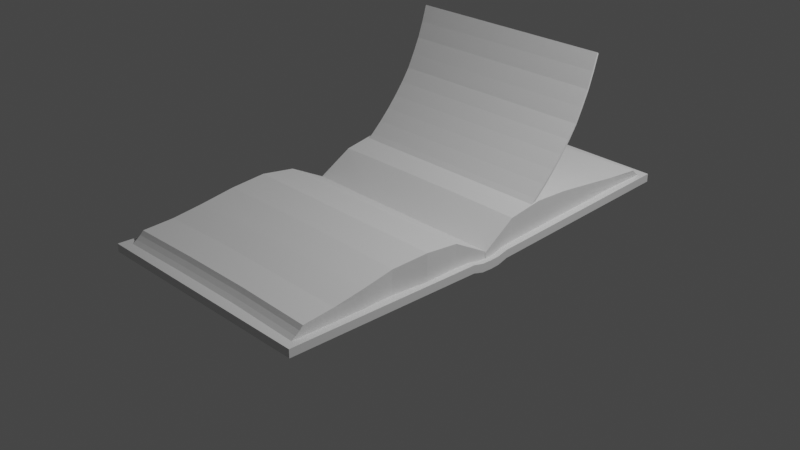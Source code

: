 # Source: BPW2_MagicBook.blend  (saved by Blender 2.93.21; exported with 4.5.12 LTS)
import bpy
from mathutils import Matrix  # noqa: F401  (used for matrix-valued properties, if any)

bpy.ops.wm.read_factory_settings(use_empty=True)
scene = bpy.context.scene
scene.name = 'Scene'

# ---- collections
col_collection = bpy.data.collections.new('Collection'); scene.collection.children.link(col_collection)

# ---- materials (node trees are filled in below, after node groups)
mat_material = bpy.data.materials.new('Material')
mat_material.alpha_threshold = 0.0
mat_material.use_transparent_shadow = False
mat_material.line_color = (0.0, 0.0, 0.0, 1.0)

# ---- material node trees
mat_material.use_nodes = True; mat_material.node_tree.nodes.clear()
_N = mat_material.node_tree.nodes; _L = mat_material.node_tree.links
n0 = _N.new('ShaderNodeOutputMaterial'); n0.name = 'Material Output'; n0.location = (300, 300)
n1 = _N.new('ShaderNodeBsdfPrincipled'); n1.name = 'Principled BSDF'; n1.location = (10, 300)
n1.distribution = 'GGX'
n1.subsurface_method = 'BURLEY'
n1.inputs[2].default_value = 0.4
n1.inputs[3].default_value = 1.45
n1.inputs[27].default_value = (0.0, 0.0, 0.0, 1.0)
n1.inputs[28].default_value = 1.0
_L.new(n1.outputs[0], n0.inputs[0])
n0.is_active_output = True

# ---- world
world_world = bpy.data.worlds.new('World'); scene.world = world_world
world_world.use_nodes = True; world_world.node_tree.nodes.clear()
_N = world_world.node_tree.nodes; _L = world_world.node_tree.links
n0 = _N.new('ShaderNodeOutputWorld'); n0.name = 'World Output'; n0.location = (300, 300)
n1 = _N.new('ShaderNodeBackground'); n1.name = 'Background'; n1.location = (10, 300)
n1.inputs[0].default_value = (0.05088, 0.05088, 0.05088, 1.0)
_L.new(n1.outputs[0], n0.inputs[0])
n0.is_active_output = True
world_world.color = (0.05088, 0.05088, 0.05088)
world_world.use_sun_shadow = False
world_world.sun_shadow_jitter_overblur = 0.0

# ---- cameras
cam_camera = bpy.data.cameras.new('Camera')
cam_camera.clip_end = 100.0
cam_camera.ortho_scale = 7.314

# ---- lights
light_light = bpy.data.lights.new('Light', 'POINT')
light_light.transmission_factor = 0.0
light_light.energy = 1000.0
light_light.shadow_soft_size = 0.1
light_light.shadow_maximum_resolution = 0.006
light_light.use_absolute_resolution = True

# ---- meshes
me_cube_002 = bpy.data.meshes.new('Cube.002')
me_cube_002.from_pydata([(1.0, 1.034, 4.325), (1.0, 1.034, 2.325), (0.9836, -1.042, 4.326), (0.9836, -1.042, 2.326), (-1.017, 0.9993, 2.771), (-1.017, 0.9993, 0.7708), (-1.0, -1.034, 2.766), (-1.0, -1.034, 0.7664), (0.09287, 1.0, -1.0), (0.04399, 1.0, -1.759), (-4.371e-08, 1.0, -1.873), (-0.04399, 1.0, -1.759), (-0.09287, 1.0, -1.0), (0.09287, -1.0, 1.0), (0.04399, -1.0, 0.3467), (-4.371e-08, -1.0, 0.2606), (-0.04399, -1.0, 0.3467), (-0.09287, -1.0, 1.0), (-0.09287, -1.0, -1.0), (-0.04399, -1.0, -1.759), (4.272e-08, -1.0, -1.873), (0.04399, -1.0, -1.759), (0.09287, -1.0, -1.0), (-0.09287, 1.0, 1.0), (-0.04399, 1.0, 0.3467), (4.272e-08, 1.0, 0.2606), (0.04399, 1.0, 0.3467), (0.09287, 1.0, 1.0)], [], [(23, 4, 6, 17), (18, 17, 6, 7), (7, 6, 4, 5), (8, 1, 3, 22), (1, 0, 2, 3), (8, 27, 0, 1), (5, 4, 23, 12), (12, 23, 24, 11), (11, 24, 25, 10), (10, 25, 26, 9), (9, 26, 27, 8), (5, 12, 18, 7), (12, 11, 19, 18), (11, 10, 20, 19), (10, 9, 21, 20), (9, 8, 22, 21), (3, 2, 13, 22), (22, 13, 14, 21), (21, 14, 15, 20), (20, 15, 16, 19), (19, 16, 17, 18), (0, 27, 13, 2), (27, 26, 14, 13), (26, 25, 15, 14), (25, 24, 16, 15), (24, 23, 17, 16)])
_uv = me_cube_002.uv_layers.new(name='UVMap')
_uv.uv.foreach_set('vector', [0.8333, 0.5, 0.875, 0.5, 0.875, 0.75, 0.8333, 0.75, 0.375, 0.9583, 0.625, 0.9583, 0.625, 1.0, 0.375, 1.0, 0.375, 0.0, 0.625, 0.0, 0.625, 0.25, 0.375, 0.25, 0.3333, 0.5, 0.375, 0.5, 0.375, 0.75, 0.3333, 0.75, 0.375, 0.5, 0.625, 0.5, 0.625, 0.75, 0.375, 0.75, 0.375, 0.4583, 0.625, 0.4583, 0.625, 0.5, 0.375, 0.5, 0.375, 0.25, 0.625, 0.25, 0.625, 0.2917, 0.375, 0.2917, 0.375, 0.2917, 0.625, 0.2917, 0.625, 0.3333, 0.375, 0.3333, 0.375, 0.3333, 0.625, 0.3333, 0.625, 0.375, 0.375, 0.375, 0.375, 0.375, 0.625, 0.375, 0.625, 0.4167, 0.375, 0.4167, 0.375, 0.4167, 0.625, 0.4167, 0.625, 0.4583, 0.375, 0.4583, 0.125, 0.5, 0.1667, 0.5, 0.1667, 0.75, 0.125, 0.75, 0.1667, 0.5, 0.2083, 0.5, 0.2083, 0.75, 0.1667, 0.75, 0.2083, 0.5, 0.25, 0.5, 0.25, 0.75, 0.2083, 0.75, 0.25, 0.5, 0.2917, 0.5, 0.2917, 0.75, 0.25, 0.75, 0.2917, 0.5, 0.3333, 0.5, 0.3333, 0.75, 0.2917, 0.75, 0.375, 0.75, 0.625, 0.75, 0.625, 0.7917, 0.375, 0.7917, 0.375, 0.7917, 0.625, 0.7917, 0.625, 0.8333, 0.375, 0.8333, 0.375, 0.8333, 0.625, 0.8333, 0.625, 0.875, 0.375, 0.875, 0.375, 0.875, 0.625, 0.875, 0.625, 0.9167, 0.375, 0.9167, 0.375, 0.9167, 0.625, 0.9167, 0.625, 0.9583, 0.375, 0.9583, 0.625, 0.5, 0.6667, 0.5, 0.6667, 0.75, 0.625, 0.75, 0.6667, 0.5, 0.7083, 0.5, 0.7083, 0.75, 0.6667, 0.75, 0.7083, 0.5, 0.75, 0.5, 0.75, 0.75, 0.7083, 0.75, 0.75, 0.5, 0.7917, 0.5, 0.7917, 0.75, 0.75, 0.75, 0.7917, 0.5, 0.8333, 0.5, 0.8333, 0.75, 0.7917, 0.75])
me_cube_002.materials.append(mat_material)
me_cube_002.use_remesh_preserve_volume = False
me_cube_002.use_remesh_preserve_attributes = False
me_cube_002.use_mirror_vertex_groups = False
me_cube_002.update()
me_cube_003 = bpy.data.meshes.new('Cube.003')
me_cube_003.from_pydata([(-1.033, -1.215, -1.015), (-0.9162, -1.214, 0.3068), (-1.056, 1.16, -1.03), (-0.9398, 1.16, 0.2924), (0.9954, -1.191, -1.002), (0.9958, -1.19, -0.1054), (0.995, 1.19, -1.002), (0.9968, 1.19, -0.1047), (-1.033, 0.3959, -1.015), (-1.021, -0.3762, -1.009), (-0.9825, -1.215, -0.5553), (-0.9453, -1.215, -0.1356), (-0.906, -0.378, 0.3131), (-0.9162, 0.3959, 0.3068), (-0.9689, 1.16, -0.15), (-1.006, 1.16, -0.5697), (0.6334, 1.182, -0.7122), (-0.3802, 1.138, -0.874), (-0.3825, 1.138, 1.453), (0.6298, 1.182, 2.234), (0.9963, 1.19, -0.4307), (0.9958, 1.19, -0.7479), (0.9925, -0.3959, -1.004), (0.9925, 0.3959, -1.004), (0.9941, 0.3959, -0.1064), (0.9941, -0.3959, -0.1064), (0.9963, -1.191, -0.4307), (0.9961, -1.191, -0.7477), (-0.3425, -1.202, -0.851), (0.6504, -1.185, -0.7018), (0.6468, -1.185, 2.244), (-0.3448, -1.202, 1.477), (0.6298, 0.3959, 2.234), (0.6298, -0.3959, 2.234), (-0.3448, 0.3959, 1.477), (-0.3448, -0.3959, 1.477), (-0.3425, 0.3959, -0.851), (-0.3425, -0.3959, -0.851), (0.6334, 0.3959, -0.7122), (0.6334, -0.3959, -0.7122), (0.6478, -1.185, 0.6716), (-0.3441, -1.202, 0.1351), (0.6472, -1.185, 1.461), (-0.3446, -1.202, 0.809), (0.9932, 0.3959, -0.7495), (0.9932, -0.3959, -0.7495), (0.9936, 0.3959, -0.4323), (0.9936, -0.3959, -0.4323), (-0.3818, 1.138, 0.112), (0.6308, 1.182, 0.6612), (-0.3823, 1.138, 0.786), (0.6302, 1.182, 1.45), (-0.9714, -0.3765, -0.5485), (-0.9825, 0.3959, -0.5553), (-0.9345, -0.3771, -0.129), (-0.9453, 0.3959, -0.1356), (0.3066, 1.185, -0.7135), (0.3018, 1.185, 2.661), (0.3141, -1.206, -0.7089), (0.3091, -1.205, 2.666), (0.3018, 0.3959, 2.661), (0.3018, -0.3959, 2.661), (0.3066, 0.3959, -0.7135), (0.3066, -0.3959, -0.7135), (0.3107, -1.205, 0.8893), (0.3098, -1.205, 1.78), (0.3033, 1.185, 0.8848), (0.3025, 1.185, 1.776), (-0.0378, 1.164, -0.767), (-0.03852, -1.181, 2.189), (-0.02074, 0.3959, -0.7566), (-0.02074, -0.3959, -0.7566), (-0.03754, -1.181, 0.6108), (-0.0381, -1.181, 1.402), (-0.04079, 1.165, 2.188), (-0.03488, -1.181, -0.7652), (-0.02439, 0.3959, 2.198), (-0.02439, -0.3959, 2.198), (-0.04055, 1.164, 0.609), (-0.04123, 1.164, 1.4), (-0.709, 1.159, -0.9894), (-0.6251, -1.205, 0.7656), (-0.6593, 1.145, 0.7447), (-0.6831, -1.209, -0.9736), (-0.6251, 0.3959, 0.7656), (-0.6251, -0.3959, 0.7656), (-0.6831, 0.3959, -0.9736), (-0.6798, -0.3901, -0.9715), (-0.6581, -1.208, -0.3911), (-0.6396, -1.207, 0.1882), (-0.6894, 1.15, -0.4103), (-0.6734, 1.146, 0.1675)], [], [(55, 13, 3, 14), (51, 19, 7, 20), (47, 25, 5, 26), (89, 81, 1, 11), (39, 22, 4, 29), (85, 12, 1, 81), (25, 33, 30, 5), (77, 35, 31, 69), (7, 19, 32, 24), (24, 32, 33, 25), (74, 18, 34, 76), (76, 34, 35, 77), (82, 3, 13, 84), (84, 13, 12, 85), (87, 37, 28, 83), (63, 39, 29, 58), (80, 17, 36, 86), (86, 36, 37, 87), (56, 16, 38, 62), (62, 38, 39, 63), (16, 6, 23, 38), (38, 23, 22, 39), (83, 88, 10, 0), (88, 89, 11, 10), (4, 27, 40, 29), (75, 72, 41, 28), (27, 26, 42, 40), (72, 73, 43, 41), (26, 5, 30, 42), (73, 69, 31, 43), (22, 45, 27, 4), (45, 47, 26, 27), (6, 21, 44, 23), (23, 44, 45, 22), (21, 20, 46, 44), (44, 46, 47, 45), (20, 7, 24, 46), (46, 24, 25, 47), (16, 49, 21, 6), (49, 51, 20, 21), (80, 90, 48, 17), (56, 66, 49, 16), (90, 91, 50, 48), (66, 67, 51, 49), (91, 82, 18, 50), (67, 57, 19, 51), (8, 53, 15, 2), (53, 55, 14, 15), (0, 10, 52, 9), (9, 52, 53, 8), (10, 11, 54, 52), (52, 54, 55, 53), (11, 1, 12, 54), (54, 12, 13, 55), (79, 74, 57, 67), (78, 79, 67, 66), (68, 78, 66, 56), (42, 30, 59, 65), (40, 42, 65, 64), (29, 40, 64, 58), (70, 62, 63, 71), (68, 56, 62, 70), (71, 63, 58, 75), (32, 60, 61, 33), (19, 57, 60, 32), (33, 61, 59, 30), (37, 71, 75, 28), (17, 68, 70, 36), (36, 70, 71, 37), (17, 48, 78, 68), (48, 50, 79, 78), (50, 18, 74, 79), (65, 59, 69, 73), (64, 65, 73, 72), (58, 64, 72, 75), (60, 76, 77, 61), (57, 74, 76, 60), (61, 77, 69, 59), (14, 3, 82, 91), (15, 14, 91, 90), (2, 15, 90, 80), (41, 43, 89, 88), (28, 41, 88, 83), (8, 86, 87, 9), (2, 80, 86, 8), (9, 87, 83, 0), (34, 84, 85, 35), (18, 82, 84, 34), (35, 85, 81, 31), (43, 31, 81, 89)])
_uv = me_cube_003.uv_layers.new(name='UVMap')
_uv.uv.foreach_set('vector', [0.5417, 0.1667, 0.625, 0.1667, 0.625, 0.25, 0.5417, 0.25, 0.5417, 0.4167, 0.625, 0.4167, 0.625, 0.5, 0.5417, 0.5, 0.5417, 0.6667, 0.625, 0.6667, 0.625, 0.75, 0.5417, 0.75, 0.5417, 0.9583, 0.625, 0.9583, 0.625, 1.0, 0.5417, 1.0, 0.2917, 0.6667, 0.375, 0.6667, 0.375, 0.75, 0.2917, 0.75, 0.8333, 0.6667, 0.875, 0.6667, 0.875, 0.75, 0.8333, 0.75, 0.625, 0.6667, 0.7083, 0.6667, 0.7083, 0.75, 0.625, 0.75, 0.7708, 0.6667, 0.7917, 0.6667, 0.7917, 0.75, 0.7708, 0.75, 0.625, 0.5, 0.7083, 0.5, 0.7083, 0.5833, 0.625, 0.5833, 0.625, 0.5833, 0.7083, 0.5833, 0.7083, 0.6667, 0.625, 0.6667, 0.7708, 0.5, 0.7917, 0.5, 0.7917, 0.5833, 0.7708, 0.5833, 0.7708, 0.5833, 0.7917, 0.5833, 0.7917, 0.6667, 0.7708, 0.6667, 0.8333, 0.5, 0.875, 0.5, 0.875, 0.5833, 0.8333, 0.5833, 0.8333, 0.5833, 0.875, 0.5833, 0.875, 0.6667, 0.8333, 0.6667, 0.1667, 0.6667, 0.2083, 0.6667, 0.2083, 0.75, 0.1667, 0.75, 0.25, 0.6667, 0.2917, 0.6667, 0.2917, 0.75, 0.25, 0.75, 0.1667, 0.5, 0.2083, 0.5, 0.2083, 0.5833, 0.1667, 0.5833, 0.1667, 0.5833, 0.2083, 0.5833, 0.2083, 0.6667, 0.1667, 0.6667, 0.25, 0.5, 0.2917, 0.5, 0.2917, 0.5833, 0.25, 0.5833, 0.25, 0.5833, 0.2917, 0.5833, 0.2917, 0.6667, 0.25, 0.6667, 0.2917, 0.5, 0.375, 0.5, 0.375, 0.5833, 0.2917, 0.5833, 0.2917, 0.5833, 0.375, 0.5833, 0.375, 0.6667, 0.2917, 0.6667, 0.375, 0.9583, 0.4583, 0.9583, 0.4583, 1.0, 0.375, 1.0, 0.4583, 0.9583, 0.5417, 0.9583, 0.5417, 1.0, 0.4583, 1.0, 0.375, 0.75, 0.4583, 0.75, 0.4583, 0.8333, 0.375, 0.8333, 0.375, 0.8958, 0.4583, 0.8958, 0.4583, 0.9167, 0.375, 0.9167, 0.4583, 0.75, 0.5417, 0.75, 0.5417, 0.8333, 0.4583, 0.8333, 0.4583, 0.8958, 0.5417, 0.8958, 0.5417, 0.9167, 0.4583, 0.9167, 0.5417, 0.75, 0.625, 0.75, 0.625, 0.8333, 0.5417, 0.8333, 0.5417, 0.8958, 0.625, 0.8958, 0.625, 0.9167, 0.5417, 0.9167, 0.375, 0.6667, 0.4583, 0.6667, 0.4583, 0.75, 0.375, 0.75, 0.4583, 0.6667, 0.5417, 0.6667, 0.5417, 0.75, 0.4583, 0.75, 0.375, 0.5, 0.4583, 0.5, 0.4583, 0.5833, 0.375, 0.5833, 0.375, 0.5833, 0.4583, 0.5833, 0.4583, 0.6667, 0.375, 0.6667, 0.4583, 0.5, 0.5417, 0.5, 0.5417, 0.5833, 0.4583, 0.5833, 0.4583, 0.5833, 0.5417, 0.5833, 0.5417, 0.6667, 0.4583, 0.6667, 0.5417, 0.5, 0.625, 0.5, 0.625, 0.5833, 0.5417, 0.5833, 0.5417, 0.5833, 0.625, 0.5833, 0.625, 0.6667, 0.5417, 0.6667, 0.375, 0.4167, 0.4583, 0.4167, 0.4583, 0.5, 0.375, 0.5, 0.4583, 0.4167, 0.5417, 0.4167, 0.5417, 0.5, 0.4583, 0.5, 0.375, 0.2917, 0.4583, 0.2917, 0.4583, 0.3333, 0.375, 0.3333, 0.375, 0.375, 0.4583, 0.375, 0.4583, 0.4167, 0.375, 0.4167, 0.4583, 0.2917, 0.5417, 0.2917, 0.5417, 0.3333, 0.4583, 0.3333, 0.4583, 0.375, 0.5417, 0.375, 0.5417, 0.4167, 0.4583, 0.4167, 0.5417, 0.2917, 0.625, 0.2917, 0.625, 0.3333, 0.5417, 0.3333, 0.5417, 0.375, 0.625, 0.375, 0.625, 0.4167, 0.5417, 0.4167, 0.375, 0.1667, 0.4583, 0.1667, 0.4583, 0.25, 0.375, 0.25, 0.4583, 0.1667, 0.5417, 0.1667, 0.5417, 0.25, 0.4583, 0.25, 0.375, 0.0, 0.4583, 0.0, 0.4583, 0.08333, 0.375, 0.08333, 0.375, 0.08333, 0.4583, 0.08333, 0.4583, 0.1667, 0.375, 0.1667, 0.4583, 0.0, 0.5417, 0.0, 0.5417, 0.08333, 0.4583, 0.08333, 0.4583, 0.08333, 0.5417, 0.08333, 0.5417, 0.1667, 0.4583, 0.1667, 0.5417, 0.0, 0.625, 0.0, 0.625, 0.08333, 0.5417, 0.08333, 0.5417, 0.08333, 0.625, 0.08333, 0.625, 0.1667, 0.5417, 0.1667, 0.5417, 0.3542, 0.625, 0.3542, 0.625, 0.375, 0.5417, 0.375, 0.4583, 0.3542, 0.5417, 0.3542, 0.5417, 0.375, 0.4583, 0.375, 0.375, 0.3542, 0.4583, 0.3542, 0.4583, 0.375, 0.375, 0.375, 0.5417, 0.8333, 0.625, 0.8333, 0.625, 0.875, 0.5417, 0.875, 0.4583, 0.8333, 0.5417, 0.8333, 0.5417, 0.875, 0.4583, 0.875, 0.375, 0.8333, 0.4583, 0.8333, 0.4583, 0.875, 0.375, 0.875, 0.2292, 0.5833, 0.25, 0.5833, 0.25, 0.6667, 0.2292, 0.6667, 0.2292, 0.5, 0.25, 0.5, 0.25, 0.5833, 0.2292, 0.5833, 0.2292, 0.6667, 0.25, 0.6667, 0.25, 0.75, 0.2292, 0.75, 0.7083, 0.5833, 0.75, 0.5833, 0.75, 0.6667, 0.7083, 0.6667, 0.7083, 0.5, 0.75, 0.5, 0.75, 0.5833, 0.7083, 0.5833, 0.7083, 0.6667, 0.75, 0.6667, 0.75, 0.75, 0.7083, 0.75, 0.2083, 0.6667, 0.2292, 0.6667, 0.2292, 0.75, 0.2083, 0.75, 0.2083, 0.5, 0.2292, 0.5, 0.2292, 0.5833, 0.2083, 0.5833, 0.2083, 0.5833, 0.2292, 0.5833, 0.2292, 0.6667, 0.2083, 0.6667, 0.375, 0.3333, 0.4583, 0.3333, 0.4583, 0.3542, 0.375, 0.3542, 0.4583, 0.3333, 0.5417, 0.3333, 0.5417, 0.3542, 0.4583, 0.3542, 0.5417, 0.3333, 0.625, 0.3333, 0.625, 0.3542, 0.5417, 0.3542, 0.5417, 0.875, 0.625, 0.875, 0.625, 0.8958, 0.5417, 0.8958, 0.4583, 0.875, 0.5417, 0.875, 0.5417, 0.8958, 0.4583, 0.8958, 0.375, 0.875, 0.4583, 0.875, 0.4583, 0.8958, 0.375, 0.8958, 0.75, 0.5833, 0.7708, 0.5833, 0.7708, 0.6667, 0.75, 0.6667, 0.75, 0.5, 0.7708, 0.5, 0.7708, 0.5833, 0.75, 0.5833, 0.75, 0.6667, 0.7708, 0.6667, 0.7708, 0.75, 0.75, 0.75, 0.5417, 0.25, 0.625, 0.25, 0.625, 0.2917, 0.5417, 0.2917, 0.4583, 0.25, 0.5417, 0.25, 0.5417, 0.2917, 0.4583, 0.2917, 0.375, 0.25, 0.4583, 0.25, 0.4583, 0.2917, 0.375, 0.2917, 0.4583, 0.9167, 0.5417, 0.9167, 0.5417, 0.9583, 0.4583, 0.9583, 0.375, 0.9167, 0.4583, 0.9167, 0.4583, 0.9583, 0.375, 0.9583, 0.125, 0.5833, 0.1667, 0.5833, 0.1667, 0.6667, 0.125, 0.6667, 0.125, 0.5, 0.1667, 0.5, 0.1667, 0.5833, 0.125, 0.5833, 0.125, 0.6667, 0.1667, 0.6667, 0.1667, 0.75, 0.125, 0.75, 0.7917, 0.5833, 0.8333, 0.5833, 0.8333, 0.6667, 0.7917, 0.6667, 0.7917, 0.5, 0.8333, 0.5, 0.8333, 0.5833, 0.7917, 0.5833, 0.7917, 0.6667, 0.8333, 0.6667, 0.8333, 0.75, 0.7917, 0.75, 0.5417, 0.9167, 0.625, 0.9167, 0.625, 0.9583, 0.5417, 0.9583])
me_cube_003.use_remesh_fix_poles = True
me_cube_003.use_remesh_preserve_attributes = False
me_cube_003.update()
me_cube_004 = bpy.data.meshes.new('Cube.004')
me_cube_004.from_pydata([(-1.065, -1.211, -1.068), (-0.9353, -1.21, 0.2764), (-1.034, 1.22, -0.993), (-0.917, 1.227, 0.3293), (1.004, -1.191, -0.9957), (1.008, -1.19, -0.0994), (1.007, 1.179, -1.005), (1.008, 1.182, -0.1106), (-1.031, 0.409, -1.014), (-1.033, -0.3959, -1.015), (-1.013, -1.215, -0.6047), (-0.9719, -1.214, -0.178), (-0.9162, -0.3959, 0.3068), (-0.9142, 0.4086, 0.3087), (-0.9461, 1.226, -0.1131), (-0.9833, 1.224, -0.5328), (0.6706, 1.165, -0.7064), (-0.3149, 1.188, -0.869), (-0.3155, 1.189, 1.46), (0.6673, 1.165, 2.24), (1.008, 1.181, -0.4377), (1.007, 1.18, -0.7555), (1.006, -0.3959, -0.9933), (1.006, 0.3959, -0.9933), (1.01, 0.3959, -0.09721), (1.01, -0.3959, -0.09721), (1.007, -1.191, -0.4266), (1.005, -1.191, -0.7449), (-0.3253, -1.194, -0.8379), (0.6775, -1.172, -0.6545), (0.6742, -1.172, 2.292), (-0.3258, -1.195, 1.491), (0.6616, 0.3959, 2.258), (0.6616, -0.3959, 2.258), (-0.3258, 0.3959, 1.491), (-0.3258, -0.3959, 1.491), (-0.3253, 0.3959, -0.8379), (-0.3253, -0.3959, -0.8379), (0.6649, 0.3959, -0.6883), (0.6649, -0.3959, -0.6883), (0.6746, -1.172, 0.7187), (-0.3263, -1.195, 0.1486), (0.6744, -1.172, 1.508), (-0.326, -1.195, 0.823), (1.008, 0.3959, -0.7426), (1.008, -0.3959, -0.7426), (1.009, 0.3959, -0.4243), (1.009, -0.3959, -0.4243), (-0.316, 1.189, 0.1174), (0.6676, 1.165, 0.6667), (-0.3157, 1.189, 0.7919), (0.6675, 1.165, 1.456), (-0.9825, -0.3959, -0.5553), (-0.9806, 0.409, -0.5536), (-0.9453, -0.3959, -0.1356), (-0.9433, 0.4089, -0.1337), (0.345, 1.174, -0.6977), (0.3402, 1.174, 2.677), (0.3396, -1.19, -0.6887), (0.335, -1.19, 2.686), (0.3368, 0.3959, 2.688), (0.3368, -0.3959, 2.688), (0.3416, 0.3959, -0.6869), (0.3416, -0.3959, -0.6869), (0.3358, -1.19, 0.9091), (0.3354, -1.19, 1.801), (0.3411, 1.174, 0.9002), (0.3407, 1.174, 1.792), (0.017, 1.178, -0.7493), (0.01171, -1.177, 2.237), (0.01068, 0.3959, -0.7327), (0.01068, -0.3959, -0.7327), (0.01206, -1.177, 0.6582), (0.01193, -1.177, 1.45), (0.01366, 1.178, 2.205), (0.01502, -1.177, -0.7177), (0.007375, 0.3959, 2.222), (0.007375, -0.3959, 2.222), (0.01411, 1.178, 0.6263), (0.014, 1.178, 1.418), (-0.6758, 1.192, -0.9854), (-0.6251, -1.201, 0.7656), (-0.6175, 1.198, 0.7454), (-0.6831, -1.201, -0.9736), (-0.6296, 0.3994, 0.7615), (-0.6251, -0.3959, 0.7656), (-0.6939, 0.4042, -0.9833), (-0.6831, -0.3959, -0.9736), (-0.6581, -1.201, -0.3911), (-0.6396, -1.201, 0.1882), (-0.6512, 1.197, -0.4075), (-0.6323, 1.198, 0.1694)], [], [(55, 13, 3, 14), (51, 19, 7, 20), (47, 25, 5, 26), (89, 81, 1, 11), (39, 22, 4, 29), (85, 12, 1, 81), (25, 33, 30, 5), (77, 35, 31, 69), (7, 19, 32, 24), (24, 32, 33, 25), (74, 18, 34, 76), (76, 34, 35, 77), (82, 3, 13, 84), (84, 13, 12, 85), (87, 37, 28, 83), (63, 39, 29, 58), (80, 17, 36, 86), (86, 36, 37, 87), (56, 16, 38, 62), (62, 38, 39, 63), (16, 6, 23, 38), (38, 23, 22, 39), (83, 88, 10, 0), (88, 89, 11, 10), (4, 27, 40, 29), (75, 72, 41, 28), (27, 26, 42, 40), (72, 73, 43, 41), (26, 5, 30, 42), (73, 69, 31, 43), (22, 45, 27, 4), (45, 47, 26, 27), (6, 21, 44, 23), (23, 44, 45, 22), (21, 20, 46, 44), (44, 46, 47, 45), (20, 7, 24, 46), (46, 24, 25, 47), (16, 49, 21, 6), (49, 51, 20, 21), (80, 90, 48, 17), (56, 66, 49, 16), (90, 91, 50, 48), (66, 67, 51, 49), (91, 82, 18, 50), (67, 57, 19, 51), (8, 53, 15, 2), (53, 55, 14, 15), (0, 10, 52, 9), (9, 52, 53, 8), (10, 11, 54, 52), (52, 54, 55, 53), (11, 1, 12, 54), (54, 12, 13, 55), (79, 74, 57, 67), (78, 79, 67, 66), (68, 78, 66, 56), (42, 30, 59, 65), (40, 42, 65, 64), (29, 40, 64, 58), (70, 62, 63, 71), (68, 56, 62, 70), (71, 63, 58, 75), (32, 60, 61, 33), (19, 57, 60, 32), (33, 61, 59, 30), (37, 71, 75, 28), (17, 68, 70, 36), (36, 70, 71, 37), (17, 48, 78, 68), (48, 50, 79, 78), (50, 18, 74, 79), (65, 59, 69, 73), (64, 65, 73, 72), (58, 64, 72, 75), (60, 76, 77, 61), (57, 74, 76, 60), (61, 77, 69, 59), (14, 3, 82, 91), (15, 14, 91, 90), (2, 15, 90, 80), (41, 43, 89, 88), (28, 41, 88, 83), (8, 86, 87, 9), (2, 80, 86, 8), (9, 87, 83, 0), (34, 84, 85, 35), (18, 82, 84, 34), (35, 85, 81, 31), (43, 31, 81, 89)])
_uv = me_cube_004.uv_layers.new(name='UVMap')
_uv.uv.foreach_set('vector', [0.5417, 0.1667, 0.625, 0.1667, 0.625, 0.25, 0.5417, 0.25, 0.5417, 0.4167, 0.625, 0.4167, 0.625, 0.5, 0.5417, 0.5, 0.5417, 0.6667, 0.625, 0.6667, 0.625, 0.75, 0.5417, 0.75, 0.5417, 0.9583, 0.625, 0.9583, 0.625, 1.0, 0.5417, 1.0, 0.2917, 0.6667, 0.375, 0.6667, 0.375, 0.75, 0.2917, 0.75, 0.8333, 0.6667, 0.875, 0.6667, 0.875, 0.75, 0.8333, 0.75, 0.625, 0.6667, 0.7083, 0.6667, 0.7083, 0.75, 0.625, 0.75, 0.7708, 0.6667, 0.7917, 0.6667, 0.7917, 0.75, 0.7708, 0.75, 0.625, 0.5, 0.7083, 0.5, 0.7083, 0.5833, 0.625, 0.5833, 0.625, 0.5833, 0.7083, 0.5833, 0.7083, 0.6667, 0.625, 0.6667, 0.7708, 0.5, 0.7917, 0.5, 0.7917, 0.5833, 0.7708, 0.5833, 0.7708, 0.5833, 0.7917, 0.5833, 0.7917, 0.6667, 0.7708, 0.6667, 0.8333, 0.5, 0.875, 0.5, 0.875, 0.5833, 0.8333, 0.5833, 0.8333, 0.5833, 0.875, 0.5833, 0.875, 0.6667, 0.8333, 0.6667, 0.1667, 0.6667, 0.2083, 0.6667, 0.2083, 0.75, 0.1667, 0.75, 0.25, 0.6667, 0.2917, 0.6667, 0.2917, 0.75, 0.25, 0.75, 0.1667, 0.5, 0.2083, 0.5, 0.2083, 0.5833, 0.1667, 0.5833, 0.1667, 0.5833, 0.2083, 0.5833, 0.2083, 0.6667, 0.1667, 0.6667, 0.25, 0.5, 0.2917, 0.5, 0.2917, 0.5833, 0.25, 0.5833, 0.25, 0.5833, 0.2917, 0.5833, 0.2917, 0.6667, 0.25, 0.6667, 0.2917, 0.5, 0.375, 0.5, 0.375, 0.5833, 0.2917, 0.5833, 0.2917, 0.5833, 0.375, 0.5833, 0.375, 0.6667, 0.2917, 0.6667, 0.375, 0.9583, 0.4583, 0.9583, 0.4583, 1.0, 0.375, 1.0, 0.4583, 0.9583, 0.5417, 0.9583, 0.5417, 1.0, 0.4583, 1.0, 0.375, 0.75, 0.4583, 0.75, 0.4583, 0.8333, 0.375, 0.8333, 0.375, 0.8958, 0.4583, 0.8958, 0.4583, 0.9167, 0.375, 0.9167, 0.4583, 0.75, 0.5417, 0.75, 0.5417, 0.8333, 0.4583, 0.8333, 0.4583, 0.8958, 0.5417, 0.8958, 0.5417, 0.9167, 0.4583, 0.9167, 0.5417, 0.75, 0.625, 0.75, 0.625, 0.8333, 0.5417, 0.8333, 0.5417, 0.8958, 0.625, 0.8958, 0.625, 0.9167, 0.5417, 0.9167, 0.375, 0.6667, 0.4583, 0.6667, 0.4583, 0.75, 0.375, 0.75, 0.4583, 0.6667, 0.5417, 0.6667, 0.5417, 0.75, 0.4583, 0.75, 0.375, 0.5, 0.4583, 0.5, 0.4583, 0.5833, 0.375, 0.5833, 0.375, 0.5833, 0.4583, 0.5833, 0.4583, 0.6667, 0.375, 0.6667, 0.4583, 0.5, 0.5417, 0.5, 0.5417, 0.5833, 0.4583, 0.5833, 0.4583, 0.5833, 0.5417, 0.5833, 0.5417, 0.6667, 0.4583, 0.6667, 0.5417, 0.5, 0.625, 0.5, 0.625, 0.5833, 0.5417, 0.5833, 0.5417, 0.5833, 0.625, 0.5833, 0.625, 0.6667, 0.5417, 0.6667, 0.375, 0.4167, 0.4583, 0.4167, 0.4583, 0.5, 0.375, 0.5, 0.4583, 0.4167, 0.5417, 0.4167, 0.5417, 0.5, 0.4583, 0.5, 0.375, 0.2917, 0.4583, 0.2917, 0.4583, 0.3333, 0.375, 0.3333, 0.375, 0.375, 0.4583, 0.375, 0.4583, 0.4167, 0.375, 0.4167, 0.4583, 0.2917, 0.5417, 0.2917, 0.5417, 0.3333, 0.4583, 0.3333, 0.4583, 0.375, 0.5417, 0.375, 0.5417, 0.4167, 0.4583, 0.4167, 0.5417, 0.2917, 0.625, 0.2917, 0.625, 0.3333, 0.5417, 0.3333, 0.5417, 0.375, 0.625, 0.375, 0.625, 0.4167, 0.5417, 0.4167, 0.375, 0.1667, 0.4583, 0.1667, 0.4583, 0.25, 0.375, 0.25, 0.4583, 0.1667, 0.5417, 0.1667, 0.5417, 0.25, 0.4583, 0.25, 0.375, 0.0, 0.4583, 0.0, 0.4583, 0.08333, 0.375, 0.08333, 0.375, 0.08333, 0.4583, 0.08333, 0.4583, 0.1667, 0.375, 0.1667, 0.4583, 0.0, 0.5417, 0.0, 0.5417, 0.08333, 0.4583, 0.08333, 0.4583, 0.08333, 0.5417, 0.08333, 0.5417, 0.1667, 0.4583, 0.1667, 0.5417, 0.0, 0.625, 0.0, 0.625, 0.08333, 0.5417, 0.08333, 0.5417, 0.08333, 0.625, 0.08333, 0.625, 0.1667, 0.5417, 0.1667, 0.5417, 0.3542, 0.625, 0.3542, 0.625, 0.375, 0.5417, 0.375, 0.4583, 0.3542, 0.5417, 0.3542, 0.5417, 0.375, 0.4583, 0.375, 0.375, 0.3542, 0.4583, 0.3542, 0.4583, 0.375, 0.375, 0.375, 0.5417, 0.8333, 0.625, 0.8333, 0.625, 0.875, 0.5417, 0.875, 0.4583, 0.8333, 0.5417, 0.8333, 0.5417, 0.875, 0.4583, 0.875, 0.375, 0.8333, 0.4583, 0.8333, 0.4583, 0.875, 0.375, 0.875, 0.2292, 0.5833, 0.25, 0.5833, 0.25, 0.6667, 0.2292, 0.6667, 0.2292, 0.5, 0.25, 0.5, 0.25, 0.5833, 0.2292, 0.5833, 0.2292, 0.6667, 0.25, 0.6667, 0.25, 0.75, 0.2292, 0.75, 0.7083, 0.5833, 0.75, 0.5833, 0.75, 0.6667, 0.7083, 0.6667, 0.7083, 0.5, 0.75, 0.5, 0.75, 0.5833, 0.7083, 0.5833, 0.7083, 0.6667, 0.75, 0.6667, 0.75, 0.75, 0.7083, 0.75, 0.2083, 0.6667, 0.2292, 0.6667, 0.2292, 0.75, 0.2083, 0.75, 0.2083, 0.5, 0.2292, 0.5, 0.2292, 0.5833, 0.2083, 0.5833, 0.2083, 0.5833, 0.2292, 0.5833, 0.2292, 0.6667, 0.2083, 0.6667, 0.375, 0.3333, 0.4583, 0.3333, 0.4583, 0.3542, 0.375, 0.3542, 0.4583, 0.3333, 0.5417, 0.3333, 0.5417, 0.3542, 0.4583, 0.3542, 0.5417, 0.3333, 0.625, 0.3333, 0.625, 0.3542, 0.5417, 0.3542, 0.5417, 0.875, 0.625, 0.875, 0.625, 0.8958, 0.5417, 0.8958, 0.4583, 0.875, 0.5417, 0.875, 0.5417, 0.8958, 0.4583, 0.8958, 0.375, 0.875, 0.4583, 0.875, 0.4583, 0.8958, 0.375, 0.8958, 0.75, 0.5833, 0.7708, 0.5833, 0.7708, 0.6667, 0.75, 0.6667, 0.75, 0.5, 0.7708, 0.5, 0.7708, 0.5833, 0.75, 0.5833, 0.75, 0.6667, 0.7708, 0.6667, 0.7708, 0.75, 0.75, 0.75, 0.5417, 0.25, 0.625, 0.25, 0.625, 0.2917, 0.5417, 0.2917, 0.4583, 0.25, 0.5417, 0.25, 0.5417, 0.2917, 0.4583, 0.2917, 0.375, 0.25, 0.4583, 0.25, 0.4583, 0.2917, 0.375, 0.2917, 0.4583, 0.9167, 0.5417, 0.9167, 0.5417, 0.9583, 0.4583, 0.9583, 0.375, 0.9167, 0.4583, 0.9167, 0.4583, 0.9583, 0.375, 0.9583, 0.125, 0.5833, 0.1667, 0.5833, 0.1667, 0.6667, 0.125, 0.6667, 0.125, 0.5, 0.1667, 0.5, 0.1667, 0.5833, 0.125, 0.5833, 0.125, 0.6667, 0.1667, 0.6667, 0.1667, 0.75, 0.125, 0.75, 0.7917, 0.5833, 0.8333, 0.5833, 0.8333, 0.6667, 0.7917, 0.6667, 0.7917, 0.5, 0.8333, 0.5, 0.8333, 0.5833, 0.7917, 0.5833, 0.7917, 0.6667, 0.8333, 0.6667, 0.8333, 0.75, 0.7917, 0.75, 0.5417, 0.9167, 0.625, 0.9167, 0.625, 0.9583, 0.5417, 0.9583])
me_cube_004.use_remesh_fix_poles = True
me_cube_004.use_remesh_preserve_attributes = False
me_cube_004.update()
me_plane_001 = bpy.data.meshes.new('Plane.001')
me_plane_001.from_pydata([(-1.866, 0.003047, 1.0), (-0.004134, 2.384e-07, 1.0), (-1.866, 0.003047, -1.0), (-0.004134, 1.788e-07, -1.0), (-1.593, 0.151, 1.0), (-1.317, 0.2506, 1.0), (-1.043, 0.2882, 1.0), (-0.7693, 0.2879, 1.0), (-0.498, 0.2495, 1.0), (-0.235, 0.1494, 1.0), (-0.235, 0.1494, -1.0), (-0.498, 0.2495, -1.0), (-0.7693, 0.2879, -1.0), (-1.043, 0.2882, -1.0), (-1.317, 0.2506, -1.0), (-1.593, 0.151, -1.0), (-0.9059, 0.2924, 1.0), (-0.9059, 0.2924, -1.0), (-1.18, 0.2749, 1.0), (-1.18, 0.2749, -1.0), (-1.451, 0.2051, 1.0), (-1.451, 0.2051, -1.0), (-1.73, 0.08118, -1.0), (-1.73, 0.08118, 1.0), (-0.6333, 0.2743, 1.0), (-0.6333, 0.2743, -1.0), (-0.3624, 0.2046, 1.0), (-0.3624, 0.2046, -1.0), (-0.1112, 0.07906, 1.0), (-0.1112, 0.07906, -1.0), (-1.866, -0.01695, 1.0), (-0.004134, -0.02, 1.0), (-1.866, -0.01695, -1.0), (-0.004134, -0.02, -1.0), (-1.593, 0.131, 1.0), (-1.317, 0.2306, 1.0), (-1.043, 0.2682, 1.0), (-0.7691, 0.2679, 1.0), (-0.4979, 0.2294, 1.0), (-0.2349, 0.1294, 1.0), (-0.2349, 0.1294, -1.0), (-0.4979, 0.2294, -1.0), (-0.7691, 0.2679, -1.0), (-1.043, 0.2682, -1.0), (-1.317, 0.2306, -1.0), (-1.593, 0.131, -1.0), (-0.9058, 0.2724, 1.0), (-0.9058, 0.2724, -1.0), (-1.18, 0.2549, 1.0), (-1.18, 0.2549, -1.0), (-1.451, 0.1851, 1.0), (-1.451, 0.1851, -1.0), (-1.73, 0.06118, -1.0), (-1.73, 0.06118, 1.0), (-0.6331, 0.2543, 1.0), (-0.6331, 0.2543, -1.0), (-0.3623, 0.1846, 1.0), (-0.3623, 0.1846, -1.0), (-0.1111, 0.05906, 1.0), (-0.1111, 0.05906, -1.0)], [], [(28, 1, 3, 29), (23, 4, 15, 22), (20, 5, 14, 21), (18, 6, 13, 19), (16, 7, 12, 17), (24, 8, 11, 25), (26, 9, 10, 27), (6, 16, 17, 13), (5, 18, 19, 14), (4, 20, 21, 15), (0, 23, 22, 2), (7, 24, 25, 12), (8, 26, 27, 11), (9, 28, 29, 10), (58, 59, 33, 31), (53, 52, 45, 34), (50, 51, 44, 35), (48, 49, 43, 36), (46, 47, 42, 37), (54, 55, 41, 38), (56, 57, 40, 39), (36, 43, 47, 46), (35, 44, 49, 48), (34, 45, 51, 50), (30, 32, 52, 53), (37, 42, 55, 54), (38, 41, 57, 56), (39, 40, 59, 58), (0, 2, 32, 30), (1, 28, 58, 31), (3, 1, 31, 33), (2, 22, 52, 32), (4, 23, 53, 34), (5, 20, 50, 35), (6, 18, 48, 36), (7, 16, 46, 37), (8, 24, 54, 38), (9, 26, 56, 39), (10, 29, 59, 40), (11, 27, 57, 41), (12, 25, 55, 42), (13, 17, 47, 43), (14, 19, 49, 44), (15, 21, 51, 45), (16, 6, 36, 46), (17, 12, 42, 47), (18, 5, 35, 48), (19, 13, 43, 49), (20, 4, 34, 50), (21, 14, 44, 51), (22, 15, 45, 52), (23, 0, 30, 53), (24, 7, 37, 54), (25, 11, 41, 55), (26, 8, 38, 56), (27, 10, 40, 57), (28, 9, 39, 58), (29, 3, 33, 59)])
_uv = me_plane_001.uv_layers.new(name='UVMap')
_uv.uv.foreach_set('vector', [0.9286, 0.0, 1.0, 0.0, 1.0, 1.0, 0.9286, 1.0, 0.07143, 0.0, 0.1429, 0.0, 0.1429, 1.0, 0.07143, 1.0, 0.2143, 0.0, 0.2857, 0.0, 0.2857, 1.0, 0.2143, 1.0, 0.3571, 0.0, 0.4286, 0.0, 0.4286, 1.0, 0.3571, 1.0, 0.5, 0.0, 0.5714, 0.0, 0.5714, 1.0, 0.5, 1.0, 0.6429, 0.0, 0.7143, 0.0, 0.7143, 1.0, 0.6429, 1.0, 0.7857, 0.0, 0.8571, 0.0, 0.8571, 1.0, 0.7857, 1.0, 0.4286, 0.0, 0.5, 0.0, 0.5, 1.0, 0.4286, 1.0, 0.2857, 0.0, 0.3571, 0.0, 0.3571, 1.0, 0.2857, 1.0, 0.1429, 0.0, 0.2143, 0.0, 0.2143, 1.0, 0.1429, 1.0, 0.0, 0.0, 0.07143, 0.0, 0.07143, 1.0, 0.0, 1.0, 0.5714, 0.0, 0.6429, 0.0, 0.6429, 1.0, 0.5714, 1.0, 0.7143, 0.0, 0.7857, 0.0, 0.7857, 1.0, 0.7143, 1.0, 0.8571, 0.0, 0.9286, 0.0, 0.9286, 1.0, 0.8571, 1.0, 0.9286, 0.0, 0.9286, 1.0, 1.0, 1.0, 1.0, 0.0, 0.07143, 0.0, 0.07143, 1.0, 0.1429, 1.0, 0.1429, 0.0, 0.2143, 0.0, 0.2143, 1.0, 0.2857, 1.0, 0.2857, 0.0, 0.3571, 0.0, 0.3571, 1.0, 0.4286, 1.0, 0.4286, 0.0, 0.5, 0.0, 0.5, 1.0, 0.5714, 1.0, 0.5714, 0.0, 0.6429, 0.0, 0.6429, 1.0, 0.7143, 1.0, 0.7143, 0.0, 0.7857, 0.0, 0.7857, 1.0, 0.8571, 1.0, 0.8571, 0.0, 0.4286, 0.0, 0.4286, 1.0, 0.5, 1.0, 0.5, 0.0, 0.2857, 0.0, 0.2857, 1.0, 0.3571, 1.0, 0.3571, 0.0, 0.1429, 0.0, 0.1429, 1.0, 0.2143, 1.0, 0.2143, 0.0, 0.0, 0.0, 0.0, 1.0, 0.07143, 1.0, 0.07143, 0.0, 0.5714, 0.0, 0.5714, 1.0, 0.6429, 1.0, 0.6429, 0.0, 0.7143, 0.0, 0.7143, 1.0, 0.7857, 1.0, 0.7857, 0.0, 0.8571, 0.0, 0.8571, 1.0, 0.9286, 1.0, 0.9286, 0.0, 0.0, 0.0, 0.0, 1.0, 0.0, 1.0, 0.0, 0.0, 1.0, 0.0, 0.9286, 0.0, 0.9286, 0.0, 1.0, 0.0, 1.0, 1.0, 1.0, 0.0, 1.0, 0.0, 1.0, 1.0, 0.0, 1.0, 0.07143, 1.0, 0.07143, 1.0, 0.0, 1.0, 0.1429, 0.0, 0.07143, 0.0, 0.07143, 0.0, 0.1429, 0.0, 0.2857, 0.0, 0.2143, 0.0, 0.2143, 0.0, 0.2857, 0.0, 0.4286, 0.0, 0.3571, 0.0, 0.3571, 0.0, 0.4286, 0.0, 0.5714, 0.0, 0.5, 0.0, 0.5, 0.0, 0.5714, 0.0, 0.7143, 0.0, 0.6429, 0.0, 0.6429, 0.0, 0.7143, 0.0, 0.8571, 0.0, 0.7857, 0.0, 0.7857, 0.0, 0.8571, 0.0, 0.8571, 1.0, 0.9286, 1.0, 0.9286, 1.0, 0.8571, 1.0, 0.7143, 1.0, 0.7857, 1.0, 0.7857, 1.0, 0.7143, 1.0, 0.5714, 1.0, 0.6429, 1.0, 0.6429, 1.0, 0.5714, 1.0, 0.4286, 1.0, 0.5, 1.0, 0.5, 1.0, 0.4286, 1.0, 0.2857, 1.0, 0.3571, 1.0, 0.3571, 1.0, 0.2857, 1.0, 0.1429, 1.0, 0.2143, 1.0, 0.2143, 1.0, 0.1429, 1.0, 0.5, 0.0, 0.4286, 0.0, 0.4286, 0.0, 0.5, 0.0, 0.5, 1.0, 0.5714, 1.0, 0.5714, 1.0, 0.5, 1.0, 0.3571, 0.0, 0.2857, 0.0, 0.2857, 0.0, 0.3571, 0.0, 0.3571, 1.0, 0.4286, 1.0, 0.4286, 1.0, 0.3571, 1.0, 0.2143, 0.0, 0.1429, 0.0, 0.1429, 0.0, 0.2143, 0.0, 0.2143, 1.0, 0.2857, 1.0, 0.2857, 1.0, 0.2143, 1.0, 0.07143, 1.0, 0.1429, 1.0, 0.1429, 1.0, 0.07143, 1.0, 0.07143, 0.0, 0.0, 0.0, 0.0, 0.0, 0.07143, 0.0, 0.6429, 0.0, 0.5714, 0.0, 0.5714, 0.0, 0.6429, 0.0, 0.6429, 1.0, 0.7143, 1.0, 0.7143, 1.0, 0.6429, 1.0, 0.7857, 0.0, 0.7143, 0.0, 0.7143, 0.0, 0.7857, 0.0, 0.7857, 1.0, 0.8571, 1.0, 0.8571, 1.0, 0.7857, 1.0, 0.9286, 0.0, 0.8571, 0.0, 0.8571, 0.0, 0.9286, 0.0, 0.9286, 1.0, 1.0, 1.0, 1.0, 1.0, 0.9286, 1.0])
me_plane_001.use_remesh_fix_poles = True
me_plane_001.use_remesh_preserve_attributes = False
me_plane_001.update()

# ---- objects
ob_light = bpy.data.objects.new('Light', light_light)
ob_camera = bpy.data.objects.new('Camera', cam_camera)
ob_cube_002 = bpy.data.objects.new('Cube.002', me_cube_002)
ob_cube = bpy.data.objects.new('Cube', me_cube_003)
ob_cube_001 = bpy.data.objects.new('Cube.001', me_cube_004)
ob_plane = bpy.data.objects.new('Plane', me_plane_001)

# ---- transforms, parenting, visibility, modifiers, constraints
ob_light.location = (4.076, 1.005, 5.904)
ob_light.rotation_euler = (0.6503, 0.05522, 1.866)
ob_light.lock_rotations_4d = False
ob_light.empty_display_type = 'ARROWS'
ob_light.color = (0.0, 0.0, 0.0, 0.0)
ob_light.lineart.crease_threshold = 0.0
ob_camera.location = (7.359, -6.926, 4.958)
ob_camera.rotation_euler = (1.109, 0.0, 0.8149)
ob_camera.lock_rotations_4d = False
ob_camera.empty_display_type = 'ARROWS'
ob_camera.color = (0.0, 0.0, 0.0, 0.0)
ob_camera.display_type = 'WIRE'
ob_camera.lineart.crease_threshold = 0.0
ob_cube_002.location = (-0.001516, 0.001516, 7.451e-09)
ob_cube_002.rotation_euler = (0.0, -0.0, 1.571)
ob_cube_002.scale = (2.432, 1.256, 0.04386)
ob_cube_002.lock_rotations_4d = False
ob_cube_002.empty_display_type = 'ARROWS'
ob_cube_002.lineart.crease_threshold = 0.0
ob_cube.location = (-0.001516, -1.155, 0.1419)
ob_cube.rotation_euler = (1.395e-10, 0.04555, 1.571)
ob_cube.scale = (1.159, 1.0, 0.08643)
ob_cube_001.location = (-0.001516, 1.153, 0.1641)
ob_cube_001.rotation_euler = (1.051e-08, 0.06737, 4.712)
ob_cube_001.scale = (1.159, 1.013, 0.08643)
ob_plane.location = (0.0, -1.694e-21, 0.0)
ob_plane.rotation_euler = (1.571, 2.309, 1.571)
ob_plane.scale = (1.214, 1.0, 1.175)

# ---- collection membership
col_collection.objects.link(ob_light)
col_collection.objects.link(ob_camera)
col_collection.objects.link(ob_cube_002)
col_collection.objects.link(ob_cube)
col_collection.objects.link(ob_cube_001)
col_collection.objects.link(ob_plane)

# ---- scene / render settings (as saved in the file)
scene.camera = ob_camera
scene.frame_start = 0; scene.frame_end = 80; scene.frame_set(52)
scene.render.engine = 'BLENDER_EEVEE_NEXT'
scene.cycles.use_denoising = False
scene.cycles.samples = 128
scene.cycles.sampling_pattern = 'TABULATED_SOBOL'
scene.cycles.use_adaptive_sampling = False
scene.cycles.use_light_tree = False
scene.view_settings.view_transform = 'Filmic'
bpy.context.view_layer.update()
